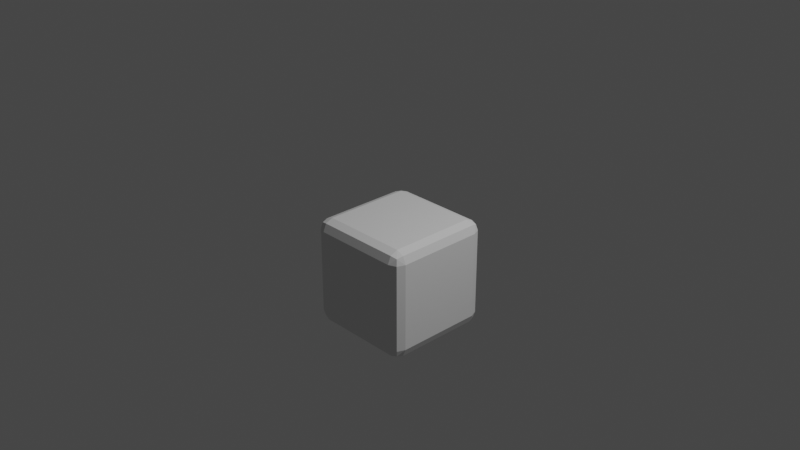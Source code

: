 # Source: rounded_base.blend  (saved by Blender 2.82.7; exported with 4.5.12 LTS)
import bpy
from mathutils import Matrix  # noqa: F401  (used for matrix-valued properties, if any)

bpy.ops.wm.read_factory_settings(use_empty=True)
scene = bpy.context.scene
scene.name = 'Scene'

# ---- collections
col_collection = bpy.data.collections.new('Collection'); scene.collection.children.link(col_collection)

# ---- world
world_world = bpy.data.worlds.new('World'); scene.world = world_world
world_world.use_nodes = True; world_world.node_tree.nodes.clear()
_N = world_world.node_tree.nodes; _L = world_world.node_tree.links
n0 = _N.new('ShaderNodeOutputWorld'); n0.name = 'World Output'; n0.location = (300, 300)
n1 = _N.new('ShaderNodeBackground'); n1.name = 'Background'; n1.location = (10, 300)
n1.inputs[0].default_value = (0.05088, 0.05088, 0.05088, 1.0)
_L.new(n1.outputs[0], n0.inputs[0])
n0.is_active_output = True
world_world.color = (0.05088, 0.05088, 0.05088)
world_world.use_sun_shadow = False
world_world.sun_shadow_jitter_overblur = 0.0

# ---- cameras
cam_camera = bpy.data.cameras.new('Camera')
cam_camera.clip_end = 100.0
cam_camera.ortho_scale = 7.314

# ---- lights
light_light = bpy.data.lights.new('Light', 'POINT')
light_light.transmission_factor = 0.0
light_light.energy = 1000.0
light_light.shadow_soft_size = 0.1
light_light.shadow_maximum_resolution = 0.006
light_light.use_absolute_resolution = True

# ---- meshes
me_cube_003 = bpy.data.meshes.new('Cube.003')
me_cube_003.from_pydata([(-0.48, -0.48, -1.2), (-0.48, -0.6, -1.08), (-0.6, -0.48, -1.08), (-0.48, -0.5649, -1.165), (-0.5493, -0.5493, -1.149), (-0.5649, -0.5649, -1.08), (-0.5649, -0.48, -1.165), (-0.48, -0.6, -0.12), (-0.48, -0.48, 0.0), (-0.6, -0.48, -0.12), (-0.48, -0.5649, -0.03515), (-0.5493, -0.5493, -0.05072), (-0.5649, -0.48, -0.03515), (-0.5649, -0.5649, -0.12), (-0.48, 0.48, -1.2), (-0.6, 0.48, -1.08), (-0.48, 0.6, -1.08), (-0.5649, 0.48, -1.165), (-0.5493, 0.5493, -1.149), (-0.5649, 0.5649, -1.08), (-0.48, 0.5649, -1.165), (-0.48, 0.48, 0.0), (-0.48, 0.6, -0.12), (-0.6, 0.48, -0.12), (-0.48, 0.5649, -0.03515), (-0.5493, 0.5493, -0.05072), (-0.5649, 0.5649, -0.12), (-0.5649, 0.48, -0.03515), (0.48, -0.48, -1.2), (0.6, -0.48, -1.08), (0.48, -0.6, -1.08), (0.5649, -0.48, -1.165), (0.5493, -0.5493, -1.149), (0.5649, -0.5649, -1.08), (0.48, -0.5649, -1.165), (0.48, -0.48, 0.0), (0.48, -0.6, -0.12), (0.6, -0.48, -0.12), (0.48, -0.5649, -0.03515), (0.5493, -0.5493, -0.05072), (0.5649, -0.5649, -0.12), (0.5649, -0.48, -0.03515), (0.48, 0.48, -1.2), (0.48, 0.6, -1.08), (0.6, 0.48, -1.08), (0.48, 0.5649, -1.165), (0.5493, 0.5493, -1.149), (0.5649, 0.5649, -1.08), (0.5649, 0.48, -1.165), (0.48, 0.48, 0.0), (0.6, 0.48, -0.12), (0.48, 0.6, -0.12), (0.5649, 0.48, -0.03515), (0.5493, 0.5493, -0.05072), (0.5649, 0.5649, -0.12), (0.48, 0.5649, -0.03515)], [], [(30, 36, 7, 1), (44, 50, 37, 29), (2, 9, 23, 15), (16, 22, 51, 43), (0, 3, 4, 6), (1, 5, 4, 3), (2, 6, 4, 5), (7, 10, 11, 13), (8, 12, 11, 10), (9, 13, 11, 12), (14, 17, 18, 20), (15, 19, 18, 17), (16, 20, 18, 19), (21, 24, 25, 27), (22, 26, 25, 24), (23, 27, 25, 26), (28, 31, 32, 34), (29, 33, 32, 31), (30, 34, 32, 33), (35, 38, 39, 41), (36, 40, 39, 38), (37, 41, 39, 40), (42, 45, 46, 48), (43, 47, 46, 45), (44, 48, 46, 47), (49, 52, 53, 55), (50, 54, 53, 52), (51, 55, 53, 54), (14, 0, 6, 17), (17, 6, 2, 15), (1, 7, 13, 5), (5, 13, 9, 2), (8, 21, 27, 12), (12, 27, 23, 9), (22, 16, 19, 26), (26, 19, 15, 23), (42, 14, 20, 45), (45, 20, 16, 43), (21, 49, 55, 24), (24, 55, 51, 22), (50, 44, 47, 54), (54, 47, 43, 51), (28, 42, 48, 31), (31, 48, 44, 29), (49, 35, 41, 52), (52, 41, 37, 50), (36, 30, 33, 40), (40, 33, 29, 37), (0, 28, 34, 3), (3, 34, 30, 1), (35, 8, 10, 38), (38, 10, 7, 36)])
_uv = me_cube_003.uv_layers.new(name='UVMap')
_uv.uv.foreach_set('vector', [0.9, 0.1, 0.9, 0.9, 0.1, 0.9, 0.1, 0.1, 1.0, 0.1, 1.0, 0.9, 1.0, 0.9, 1.0, 0.1, 0.0, 0.1, 0.0, 0.9, 0.0, 0.9, 0.0, 0.1, 0.1, 0.1, 0.1, 0.9, 0.9, 0.9, 0.9, 0.1, 0.1, 1.496e-07, 0.1, 0.02929, 0.04226, 0.04227, 0.02929, 0.02929, 0.1, 0.1, 0.02929, 0.1, 0.04226, 0.04227, 0.1, 0.02929, 0.0, 0.1, 0.02929, 0.02929, 0.04226, 0.04227, 0.02929, 0.1, 0.1, 0.9, 0.1, 0.9707, 0.04226, 0.9577, 0.02929, 0.9, 0.1, 1.0, 0.02929, 0.9707, 0.04226, 0.9577, 0.1, 0.9707, 0.0, 0.9, 0.02929, 0.9, 0.04226, 0.9577, 0.02929, 0.9707, 0.1, 0.0, 0.02929, 0.02929, 0.04226, 0.04227, 0.1, 0.02929, 0.0, 0.1, 0.02929, 0.1, 0.04226, 0.04227, 0.02929, 0.02929, 0.1, 0.1, 0.1, 0.02929, 0.04226, 0.04227, 0.02929, 0.1, 0.1, 1.0, 0.1, 0.9707, 0.04226, 0.9577, 0.02929, 0.9707, 0.1, 0.9, 0.02929, 0.9, 0.04226, 0.9577, 0.1, 0.9707, 0.0, 0.9, 0.02929, 0.9707, 0.04226, 0.9577, 0.02929, 0.9, 0.9, 1.496e-07, 0.9707, 0.02929, 0.9577, 0.04227, 0.9, 0.02929, 1.0, 0.1, 0.9707, 0.1, 0.9577, 0.04227, 0.9707, 0.02929, 0.9, 0.1, 0.9, 0.02929, 0.9577, 0.04227, 0.9707, 0.1, 0.9, 1.0, 0.9, 0.9707, 0.9577, 0.9577, 0.9707, 0.9707, 0.9, 0.9, 0.9707, 0.9, 0.9577, 0.9577, 0.9, 0.9707, 1.0, 0.9, 0.9707, 0.9707, 0.9577, 0.9577, 0.9707, 0.9, 0.9, 0.0, 0.9, 0.02929, 0.9577, 0.04227, 0.9707, 0.02929, 0.9, 0.1, 0.9707, 0.1, 0.9577, 0.04227, 0.9, 0.02929, 1.0, 0.1, 0.9707, 0.02929, 0.9577, 0.04227, 0.9707, 0.1, 0.9, 1.0, 0.9707, 0.9707, 0.9577, 0.9577, 0.9, 0.9707, 1.0, 0.9, 0.9707, 0.9, 0.9577, 0.9577, 0.9707, 0.9707, 0.9, 0.9, 0.9, 0.9707, 0.9577, 0.9577, 0.9707, 0.9, 0.1, 0.0, 0.1, 1.496e-07, 0.02929, 0.02929, 0.02929, 0.02929, 0.02929, 0.02929, 0.02929, 0.02929, 0.0, 0.1, 0.0, 0.1, 0.1, 0.1, 0.1, 0.9, 0.02929, 0.9, 0.02929, 0.1, 0.02929, 0.1, 0.02929, 0.9, 0.0, 0.9, 0.0, 0.1, 0.1, 1.0, 0.1, 1.0, 0.02929, 0.9707, 0.02929, 0.9707, 0.02929, 0.9707, 0.02929, 0.9707, 0.0, 0.9, 0.0, 0.9, 0.1, 0.9, 0.1, 0.1, 0.02929, 0.1, 0.02929, 0.9, 0.02929, 0.9, 0.02929, 0.1, 0.0, 0.1, 0.0, 0.9, 0.9, 0.0, 0.1, 0.0, 0.1, 0.02929, 0.9, 0.02929, 0.9, 0.02929, 0.1, 0.02929, 0.1, 0.1, 0.9, 0.1, 0.1, 1.0, 0.9, 1.0, 0.9, 0.9707, 0.1, 0.9707, 0.1, 0.9707, 0.9, 0.9707, 0.9, 0.9, 0.1, 0.9, 1.0, 0.9, 1.0, 0.1, 0.9707, 0.1, 0.9707, 0.9, 0.9707, 0.9, 0.9707, 0.1, 0.9, 0.1, 0.9, 0.9, 0.9, 1.496e-07, 0.9, 0.0, 0.9707, 0.02929, 0.9707, 0.02929, 0.9707, 0.02929, 0.9707, 0.02929, 1.0, 0.1, 1.0, 0.1, 0.9, 1.0, 0.9, 1.0, 0.9707, 0.9707, 0.9707, 0.9707, 0.9707, 0.9707, 0.9707, 0.9707, 1.0, 0.9, 1.0, 0.9, 0.9, 0.9, 0.9, 0.1, 0.9707, 0.1, 0.9707, 0.9, 0.9707, 0.9, 0.9707, 0.1, 1.0, 0.1, 1.0, 0.9, 0.1, 1.496e-07, 0.9, 1.496e-07, 0.9, 0.02929, 0.1, 0.02929, 0.1, 0.02929, 0.9, 0.02929, 0.9, 0.1, 0.1, 0.1, 0.9, 1.0, 0.1, 1.0, 0.1, 0.9707, 0.9, 0.9707, 0.9, 0.9707, 0.1, 0.9707, 0.1, 0.9, 0.9, 0.9])
me_cube_003.use_remesh_fix_poles = True
me_cube_003.use_remesh_preserve_attributes = False
me_cube_003.use_mirror_vertex_groups = False
me_cube_003.update()
me_cube_004 = bpy.data.meshes.new('Cube.004')
me_cube_004.from_pydata([(-0.48, -0.48, 0.0), (-0.48, 0.48, 0.0), (0.48, -0.48, 0.0), (0.48, 0.48, 0.0)], [], [(3, 1, 0, 2)])
_uv = me_cube_004.uv_layers.new(name='UVMap')
_uv.uv.foreach_set('vector', [0.2043, 0.0, 0.06915, 0.0, 0.06915, 0.0, 0.2043, 0.0])
me_cube_004.use_remesh_fix_poles = True
me_cube_004.use_remesh_preserve_attributes = False
me_cube_004.use_mirror_vertex_groups = False
me_cube_004.update()

# ---- objects
ob_light = bpy.data.objects.new('Light', light_light)
ob_camera = bpy.data.objects.new('Camera', cam_camera)
ob_cube_001 = bpy.data.objects.new('Cube.001', me_cube_003)
ob_cube_002 = bpy.data.objects.new('Cube.002', me_cube_004)

# ---- transforms, parenting, visibility, modifiers, constraints
ob_light.location = (4.076, 1.005, 5.904)
ob_light.rotation_euler = (0.6503, 0.05522, 1.866)
ob_light.lock_rotations_4d = False
ob_light.empty_display_type = 'ARROWS'
ob_light.color = (0.0, 0.0, 0.0, 0.0)
ob_light.lineart.crease_threshold = 0.0
ob_camera.location = (7.359, -6.926, 4.958)
ob_camera.rotation_euler = (1.109, 0.0, 0.8149)
ob_camera.lock_rotations_4d = False
ob_camera.empty_display_type = 'ARROWS'
ob_camera.color = (0.0, 0.0, 0.0, 0.0)
ob_camera.display_type = 'WIRE'
ob_camera.lineart.crease_threshold = 0.0
ob_cube_001.location = (0.0, 0.0, 0.0)
ob_cube_001.lineart.crease_threshold = 0.0
ob_cube_002.location = (0.0, 0.0, 0.0)
ob_cube_002.lineart.crease_threshold = 0.0

# ---- collection membership
col_collection.objects.link(ob_light)
col_collection.objects.link(ob_camera)
col_collection.objects.link(ob_cube_001)
col_collection.objects.link(ob_cube_002)

# ---- scene / render settings (as saved in the file)
scene.camera = ob_camera
scene.frame_start = 1; scene.frame_end = 250; scene.frame_set(1)
scene.render.engine = 'BLENDER_EEVEE_NEXT'
scene.cycles.use_denoising = False
scene.cycles.samples = 128
scene.cycles.sampling_pattern = 'TABULATED_SOBOL'
scene.cycles.use_adaptive_sampling = False
scene.cycles.use_light_tree = False
scene.view_settings.view_transform = 'Filmic'
bpy.context.view_layer.update()
